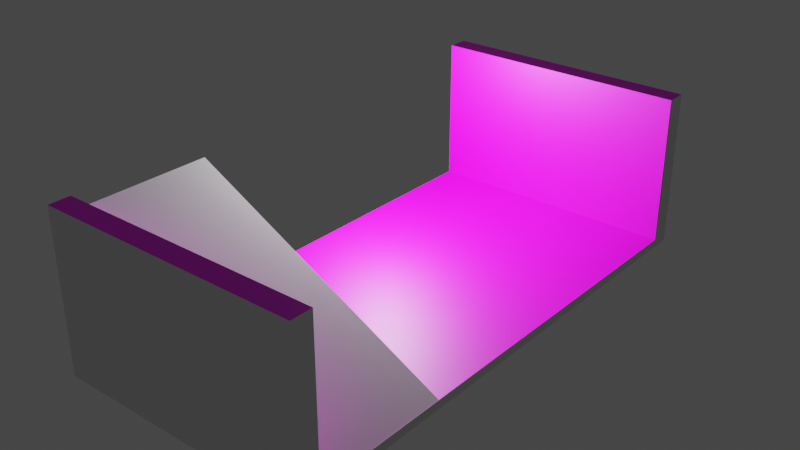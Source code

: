 # Source: stage11.blend  (saved by Blender 3.6.13; exported with 4.5.12 LTS)
import bpy
from mathutils import Matrix  # noqa: F401  (used for matrix-valued properties, if any)

bpy.ops.wm.read_factory_settings(use_empty=True)
scene = bpy.context.scene
scene.name = 'Scene'

# ---- collections
col_collection = bpy.data.collections.new('Collection'); scene.collection.children.link(col_collection)

# ---- images (referenced by path relative to the original .blend; pixels are not part of the script)
import os
ASSET_DIR = os.environ.get("B2B_ASSET_DIR", "")  # directory of the original .blend (textures are referenced by path, not embedded)
HERE = os.path.dirname(os.path.abspath(__file__))  # packed textures are extracted next to this script under _unpacked/

def load_image(name, relpath, width, height, colorspace="sRGB"):
    """Load a texture the original file referenced (path relative to the .blend, or extracted next to this script)."""
    p = next((c for c in (os.path.join(HERE, relpath), os.path.join(ASSET_DIR, relpath)) if relpath and os.path.exists(c)), "")
    if p:
        img = bpy.data.images.load(p, check_existing=True)
        img.name = name
    else:  # same state as the original file: an image datablock whose file is absent (Cycles renders it pink)
        img = bpy.data.images.new(name, width, height)
        img.source = "FILE"
        img.filepath = "//" + (relpath or name)
    img.colorspace_settings.name = colorspace
    return img
img_dsc_0519_edit_jpg = load_image('dsc_0519-edit.jpg', 'dsc_0519-edit.jpg', 1024, 1024, 'sRGB')
img_animation_colorful_light_garland_frame_isolate_on_black_backgro = load_image('animation-colorful-light-garland-frame-isolate-on-black-backgro', 'animation-colorful-light-garland-frame-isolate-on-black-background-video.jpg', 1024, 1024, 'sRGB')

# ---- materials (node trees are filled in below, after node groups)
mat_material = bpy.data.materials.new('Material')
mat_material.alpha_threshold = 0.0
mat_material.use_transparent_shadow = False
mat_material.roughness = 0.5
mat_material.line_color = (0.0, 0.0, 0.0, 1.0)
mat_material_001 = bpy.data.materials.new('Material.001')
mat_material_001.use_transparent_shadow = False
mat_material_002 = bpy.data.materials.new('Material.002')
mat_material_002.use_transparent_shadow = False
mat_material_003 = bpy.data.materials.new('Material.003')
mat_material_003.use_transparent_shadow = False
mat_material_004 = bpy.data.materials.new('Material.004')
mat_material_004.use_transparent_shadow = False

# ---- material node trees
mat_material.use_nodes = True; mat_material.node_tree.nodes.clear()
_N = mat_material.node_tree.nodes; _L = mat_material.node_tree.links
n0 = _N.new('ShaderNodeOutputMaterial'); n0.name = 'Material Output'; n0.location = (300, 300)
n1 = _N.new('ShaderNodeBsdfPrincipled'); n1.name = 'Principled BSDF'; n1.location = (10, 300)
n1.distribution = 'GGX'
n1.subsurface_method = 'RANDOM_WALK_SKIN'
n1.inputs[3].default_value = 1.45
n1.inputs[27].default_value = (0.0, 0.0, 0.0, 1.0)
n1.inputs[28].default_value = 1.0
_L.new(n1.outputs[0], n0.inputs[0])
n0.is_active_output = True
mat_material_001.use_nodes = True; mat_material_001.node_tree.nodes.clear()
_N = mat_material_001.node_tree.nodes; _L = mat_material_001.node_tree.links
n0 = _N.new('ShaderNodeBsdfPrincipled'); n0.name = 'Principled BSDF'; n0.location = (10, 300)
n0.distribution = 'GGX'
n0.subsurface_method = 'RANDOM_WALK_SKIN'
n0.inputs[0].default_value = (0.8, 0.0, 0.01246, 1.0)
n0.inputs[3].default_value = 1.45
n0.inputs[27].default_value = (0.0, 0.0, 0.0, 1.0)
n0.inputs[28].default_value = 1.0
n1 = _N.new('ShaderNodeOutputMaterial'); n1.name = 'Material Output'; n1.location = (300, 300)
_L.new(n0.outputs[0], n1.inputs[0])
n1.is_active_output = True
mat_material_002.use_nodes = True; mat_material_002.node_tree.nodes.clear()
_N = mat_material_002.node_tree.nodes; _L = mat_material_002.node_tree.links
n0 = _N.new('ShaderNodeBsdfPrincipled'); n0.name = 'Principled BSDF'; n0.location = (10, 300)
n0.distribution = 'GGX'
n0.subsurface_method = 'RANDOM_WALK_SKIN'
n0.inputs[0].default_value = (0.8, 0.0, 0.6554, 1.0)
n0.inputs[3].default_value = 1.45
n0.inputs[27].default_value = (0.0, 0.0, 0.0, 1.0)
n0.inputs[28].default_value = 1.0
n1 = _N.new('ShaderNodeOutputMaterial'); n1.name = 'Material Output'; n1.location = (300, 300)
_L.new(n0.outputs[0], n1.inputs[0])
n1.is_active_output = True
mat_material_003.use_nodes = True; mat_material_003.node_tree.nodes.clear()
_N = mat_material_003.node_tree.nodes; _L = mat_material_003.node_tree.links
n0 = _N.new('ShaderNodeBsdfPrincipled'); n0.name = 'Principled BSDF'; n0.location = (10, 300)
n0.distribution = 'GGX'
n0.subsurface_method = 'RANDOM_WALK_SKIN'
n0.inputs[3].default_value = 1.45
n0.inputs[27].default_value = (0.0, 0.0, 0.0, 1.0)
n0.inputs[28].default_value = 1.0
n1 = _N.new('ShaderNodeOutputMaterial'); n1.name = 'Material Output'; n1.location = (300, 300)
n2 = _N.new('ShaderNodeTexImage'); n2.name = 'Image Texture'; n2.location = (-280, 280)
n2.image = img_dsc_0519_edit_jpg
_L.new(n0.outputs[0], n1.inputs[0])
_L.new(n2.outputs[0], n0.inputs[0])
n1.is_active_output = True
mat_material_004.use_nodes = True; mat_material_004.node_tree.nodes.clear()
_N = mat_material_004.node_tree.nodes; _L = mat_material_004.node_tree.links
n0 = _N.new('ShaderNodeBsdfPrincipled'); n0.name = 'Principled BSDF'; n0.location = (10, 300)
n0.distribution = 'GGX'
n0.subsurface_method = 'RANDOM_WALK_SKIN'
n0.inputs[3].default_value = 1.45
n0.inputs[27].default_value = (0.0, 0.0, 0.0, 1.0)
n0.inputs[28].default_value = 1.0
n1 = _N.new('ShaderNodeOutputMaterial'); n1.name = 'Material Output'; n1.location = (300, 300)
n2 = _N.new('ShaderNodeTexImage'); n2.name = 'Image Texture'; n2.location = (-280, 280)
n2.image = img_animation_colorful_light_garland_frame_isolate_on_black_backgro
_L.new(n0.outputs[0], n1.inputs[0])
_L.new(n2.outputs[0], n0.inputs[0])
n1.is_active_output = True

# ---- world
world_world = bpy.data.worlds.new('World'); scene.world = world_world
world_world.use_nodes = True; world_world.node_tree.nodes.clear()
_N = world_world.node_tree.nodes; _L = world_world.node_tree.links
n0 = _N.new('ShaderNodeOutputWorld'); n0.name = 'World Output'; n0.location = (300, 300)
n1 = _N.new('ShaderNodeBackground'); n1.name = 'Background'; n1.location = (10, 300)
n1.inputs[0].default_value = (0.05088, 0.05088, 0.05088, 1.0)
_L.new(n1.outputs[0], n0.inputs[0])
n0.is_active_output = True
world_world.color = (0.05088, 0.05088, 0.05088)
world_world.use_sun_shadow = False
world_world.sun_shadow_jitter_overblur = 0.0

# ---- lights
light_light = bpy.data.lights.new('Light', 'POINT')
light_light.transmission_factor = 0.0
light_light.energy = 1000.0
light_light.shadow_soft_size = 0.1
light_light.shadow_maximum_resolution = 0.006
light_light.use_absolute_resolution = True

# ---- meshes
me_cube_003 = bpy.data.meshes.new('Cube.003')
me_cube_003.from_pydata([(-12.8, 3.059, 2.938), (-12.8, 3.059, 3.604), (-12.8, -3.059, 2.938), (-12.8, -3.059, 3.604), (12.8, 3.059, 2.938), (12.8, 3.059, 3.604), (12.8, -3.059, 2.938), (12.8, -3.059, 3.604), (-12.8, -3.059, 2.938), (12.8, -3.059, 2.938), (-12.8, 3.059, 2.938), (12.8, 3.059, 2.938), (-12.8, 3.326, 3.604), (12.8, 3.326, 3.604), (-12.8, 3.326, 2.938), (12.8, 3.326, 2.938), (12.8, -3.326, 3.604), (12.8, -3.326, 2.938), (-12.8, -3.326, 2.938), (-12.8, -3.326, 3.604), (-12.8, -3.059, -8.01), (12.8, -3.059, -8.01), (12.8, 3.059, -8.01), (-12.8, 3.059, -8.01), (12.8, 3.326, -8.01), (-12.8, 3.326, -8.01), (-12.8, -3.326, -8.01), (12.8, -3.326, -8.01), (-12.8, 1.02, 2.938), (-12.8, -1.02, 2.938), (12.8, -1.02, 2.938), (12.8, 1.02, 2.938)], [], [(6, 2, 8, 9), (7, 3, 19, 16), (7, 6, 4, 5), (5, 1, 3, 7), (1, 0, 2, 3), (18, 2, 20, 26), (29, 30, 9, 8), (4, 6, 9, 30, 31, 11), (2, 0, 10, 28, 29, 8), (0, 4, 11, 10), (13, 15, 14, 12), (0, 1, 12, 14), (5, 4, 15, 13), (1, 5, 13, 12), (19, 18, 17, 16), (2, 6, 21, 20), (3, 2, 18, 19), (6, 7, 16, 17), (22, 23, 25, 24), (20, 21, 27, 26), (0, 14, 25, 23), (15, 4, 22, 24), (6, 17, 27, 21), (14, 15, 24, 25), (4, 0, 23, 22), (17, 18, 26, 27), (10, 11, 31, 28), (28, 31, 30, 29)])
me_cube_003.polygons.foreach_set('material_index', [0, 0, 0, 0, 0, 0, 3, 0, 0, 0, 0, 0, 0, 0, 0, 3, 0, 0, 4, 4, 0, 0, 0, 0, 3, 0, 3, 3])
_uv = me_cube_003.uv_layers.new(name='UVMap')
_uv.uv.foreach_set('vector', [0.625, 1.0, 0.625, 0.75, 0.625, 0.75, 0.625, 1.0, 0.125, 0.75, 0.375, 0.75, 0.375, 0.75, 0.125, 0.75, 0.375, 0.0, 0.625, 0.0, 0.625, 0.25, 0.375, 0.25, 0.125, 0.5, 0.375, 0.5, 0.375, 0.75, 0.125, 0.75, 0.375, 0.5, 0.625, 0.5, 0.625, 0.75, 0.375, 0.75, 0.625, 0.75, 0.625, 0.75, 0.625, 0.75, 0.625, 0.75, 0.6573, 0.995, 0.6573, -0.00493, 0.9967, 0.007496, 0.9967, 1.007, 0.625, 0.25, 0.625, 0.0, 0.625, 0.0, 0.625, 0.08333, 0.625, 0.1667, 0.625, 0.25, 0.625, 0.75, 0.625, 0.5, 0.625, 0.5, 0.625, 0.5833, 0.625, 0.6667, 0.625, 0.75, 0.625, 0.5, 0.625, 0.25, 0.625, 0.25, 0.625, 0.5, 0.375, 0.25, 0.625, 0.25, 0.625, 0.5, 0.375, 0.5, 0.625, 0.5, 0.375, 0.5, 0.375, 0.5, 0.625, 0.5, 0.375, 0.25, 0.625, 0.25, 0.625, 0.25, 0.375, 0.25, 0.375, 0.5, 0.125, 0.5, 0.125, 0.5, 0.375, 0.5, 0.375, 0.75, 0.625, 0.75, 0.625, 1.0, 0.375, 1.0, 0.00541, 0.5078, 0.9985, 0.5121, 1.002, 0.9942, 0.0005182, 0.9999, 0.375, 0.75, 0.625, 0.75, 0.625, 0.75, 0.375, 0.75, 0.625, 0.0, 0.375, 0.0, 0.375, 0.0, 0.625, 0.0, 0.9996, 0.9975, 0.003659, 0.996, 0.006704, 0.6269, 0.9944, 0.6072, 0.00369, 0.615, 0.998, 0.6151, 0.9928, 0.9961, 0.0006458, 0.996, 0.625, 0.5, 0.625, 0.5, 0.625, 0.5, 0.625, 0.5, 0.625, 0.25, 0.625, 0.25, 0.625, 0.25, 0.625, 0.25, 0.625, 0.0, 0.625, 0.0, 0.625, 0.0, 0.625, 0.0, 0.625, 0.5, 0.625, 0.25, 0.625, 0.25, 0.625, 0.5, 0.005098, 0.4482, 0.9965, 0.4474, 1.002, 0.9967, -0.003121, 0.9949, 0.625, 1.0, 0.625, 0.75, 0.625, 0.75, 0.625, 1.0, 4.01e-05, 1.0, 4.001e-05, 4.007e-05, 0.3278, -0.002445, 0.3278, 0.9975, 0.3278, 0.9975, 0.3278, -0.002445, 0.6573, -0.00493, 0.6573, 0.995])
_ca = me_cube_003.color_attributes.new('Attribute', 'BYTE_COLOR', 'CORNER')
_ca.data.foreach_set('color', [1.0, 1.0, 1.0, 1.0, 1.0, 1.0, 1.0, 1.0, 1.0, 1.0, 1.0, 1.0, 1.0, 1.0, 1.0, 1.0, 1.0, 1.0, 1.0, 1.0, 1.0, 1.0, 1.0, 1.0, 1.0, 1.0, 1.0, 1.0, 1.0, 1.0, 1.0, 1.0, 1.0, 1.0, 1.0, 1.0, 1.0, 1.0, 1.0, 1.0, 1.0, 1.0, 1.0, 1.0, 1.0, 1.0, 1.0, 1.0, 1.0, 1.0, 1.0, 1.0, 1.0, 1.0, 1.0, 1.0, 1.0, 1.0, 1.0, 1.0, 1.0, 1.0, 1.0, 1.0, 1.0, 1.0, 1.0, 1.0, 1.0, 1.0, 1.0, 1.0, 1.0, 1.0, 1.0, 1.0, 1.0, 1.0, 1.0, 1.0, 1.0, 1.0, 1.0, 1.0, 1.0, 1.0, 1.0, 1.0, 1.0, 1.0, 1.0, 1.0, 1.0, 1.0, 1.0, 1.0, 1.0, 1.0, 1.0, 1.0, 1.0, 1.0, 1.0, 1.0, 1.0, 1.0, 1.0, 1.0, 1.0, 1.0, 1.0, 1.0, 1.0, 1.0, 1.0, 1.0, 1.0, 1.0, 1.0, 1.0, 1.0, 1.0, 1.0, 1.0, 1.0, 1.0, 1.0, 1.0, 1.0, 1.0, 1.0, 1.0, 1.0, 1.0, 1.0, 1.0, 1.0, 1.0, 1.0, 1.0, 1.0, 1.0, 1.0, 1.0, 1.0, 1.0, 1.0, 1.0, 1.0, 1.0, 1.0, 1.0, 1.0, 1.0, 1.0, 1.0, 1.0, 1.0, 1.0, 1.0, 1.0, 1.0, 1.0, 1.0, 1.0, 1.0, 1.0, 1.0, 1.0, 1.0, 1.0, 1.0, 1.0, 1.0, 1.0, 1.0, 1.0, 1.0, 1.0, 1.0, 1.0, 1.0, 1.0, 1.0, 1.0, 1.0, 1.0, 1.0, 1.0, 1.0, 1.0, 1.0, 1.0, 1.0, 1.0, 1.0, 1.0, 1.0, 1.0, 1.0, 1.0, 1.0, 1.0, 1.0, 1.0, 1.0, 1.0, 1.0, 1.0, 1.0, 1.0, 1.0, 1.0, 1.0, 1.0, 1.0, 1.0, 1.0, 1.0, 1.0, 1.0, 1.0, 1.0, 1.0, 1.0, 1.0, 1.0, 1.0, 1.0, 1.0, 1.0, 1.0, 1.0, 1.0, 1.0, 1.0, 1.0, 1.0, 1.0, 1.0, 1.0, 1.0, 1.0, 1.0, 1.0, 1.0, 1.0, 1.0, 1.0, 1.0, 1.0, 1.0, 1.0, 1.0, 1.0, 1.0, 1.0, 1.0, 1.0, 1.0, 1.0, 1.0, 1.0, 1.0, 1.0, 1.0, 1.0, 1.0, 1.0, 1.0, 1.0, 1.0, 1.0, 1.0, 1.0, 1.0, 1.0, 1.0, 1.0, 1.0, 1.0, 1.0, 1.0, 1.0, 1.0, 1.0, 1.0, 1.0, 1.0, 1.0, 1.0, 1.0, 1.0, 1.0, 1.0, 1.0, 1.0, 1.0, 1.0, 1.0, 1.0, 1.0, 1.0, 1.0, 1.0, 1.0, 1.0, 1.0, 1.0, 1.0, 1.0, 1.0, 1.0, 1.0, 1.0, 1.0, 1.0, 1.0, 1.0, 1.0, 1.0, 1.0, 1.0, 1.0, 1.0, 1.0, 1.0, 1.0, 1.0, 1.0, 1.0, 1.0, 1.0, 1.0, 1.0, 1.0, 1.0, 1.0, 1.0, 1.0, 1.0, 1.0, 1.0, 1.0, 1.0, 1.0, 1.0, 1.0, 1.0, 1.0, 1.0, 1.0, 1.0, 1.0, 1.0, 1.0, 1.0, 1.0, 1.0, 1.0, 1.0, 1.0, 1.0, 1.0, 1.0, 1.0, 1.0, 1.0, 1.0, 1.0, 1.0, 1.0, 1.0, 1.0, 1.0, 1.0, 1.0, 1.0, 1.0, 1.0, 1.0, 1.0, 1.0, 1.0, 1.0, 1.0, 1.0, 1.0, 1.0, 1.0, 1.0, 1.0, 1.0, 1.0, 1.0, 1.0, 1.0, 1.0, 1.0, 1.0, 1.0, 1.0, 1.0, 1.0, 1.0, 1.0, 1.0, 1.0, 1.0, 1.0, 1.0, 1.0, 1.0, 1.0, 1.0, 1.0, 1.0, 1.0, 1.0, 1.0, 1.0, 1.0, 1.0, 1.0, 1.0, 1.0, 1.0, 1.0, 1.0, 1.0, 1.0, 1.0, 1.0, 1.0, 1.0, 1.0, 1.0, 1.0, 1.0, 1.0, 1.0, 1.0, 1.0, 1.0, 1.0, 1.0, 1.0, 1.0, 1.0, 1.0, 1.0, 1.0, 1.0, 1.0, 1.0, 1.0, 1.0, 1.0, 1.0, 1.0, 1.0, 1.0, 1.0, 1.0])
me_cube_003.materials.append(mat_material)
me_cube_003.materials.append(mat_material_001)
me_cube_003.materials.append(mat_material_002)
me_cube_003.materials.append(mat_material_003)
me_cube_003.materials.append(mat_material_004)
me_cube_003.update()
me_cube_002 = bpy.data.meshes.new('Cube.002')
me_cube_002.from_pydata([(2.002, -3.971, 1.685), (2.002, -1.971, 1.685), (5.836, -3.971, 1.685), (5.836, -3.971, 3.685), (5.836, -1.971, 1.685), (5.836, -1.971, 3.685)], [], [(1, 5, 4), (4, 5, 3, 2), (2, 3, 0), (1, 4, 2, 0), (5, 1, 0, 3)])
_uv = me_cube_002.uv_layers.new(name='UVMap')
_uv.uv.foreach_set('vector', [0.625, 0.25, 0.625, 0.5, 0.375, 0.5, 0.375, 0.5, 0.625, 0.5, 0.625, 0.75, 0.375, 0.75, 0.375, 0.75, 0.625, 0.75, 0.375, 1.0, 0.125, 0.5, 0.375, 0.5, 0.375, 0.75, 0.125, 0.75, 0.625, 0.5, 0.875, 0.5, 0.875, 0.75, 0.625, 0.75])
me_cube_002.update()

# ---- objects
ob_light_noimp = bpy.data.objects.new('Light.noimp', light_light)
ob_ramp__col = bpy.data.objects.new('ramp--col', me_cube_003)
ob_cube_col = bpy.data.objects.new('Cube-col', me_cube_002)

# ---- transforms, parenting, visibility, modifiers, constraints
ob_light_noimp.location = (2.708, 0.6764, 3.87)
ob_light_noimp.rotation_euler = (0.6503, 0.05522, 1.866)
ob_light_noimp.scale = (0.3143, 0.3143, 0.3143)
ob_light_noimp.lock_rotations_4d = False
ob_light_noimp.empty_display_type = 'ARROWS'
ob_light_noimp.color = (0.0, 0.0, 0.0, 0.0)
ob_light_noimp.lineart.crease_threshold = 0.0
ob_ramp__col.location = (3.919, -0.3796, 2.273)
ob_ramp__col.scale = (-0.1498, 1.174, -0.2002)
ob_cube_col.parent = ob_ramp__col
ob_cube_col.matrix_parent_inverse = Matrix(((-6.678, 0.0, -0.0, 26.17), (0.0, 0.8516, 0.0, 0.3233), (-0.0, -0.0, -4.996, 11.36), (-0.0, 0.0, 0.0, 1.0)))
ob_cube_col.location = (7.838, -5.942, 1.192e-07)
ob_cube_col.rotation_euler = (-3.725e-09, 0.0, 3.142)

# ---- collection membership
col_collection.objects.link(ob_light_noimp)
col_collection.objects.link(ob_ramp__col)
col_collection.objects.link(ob_cube_col)

# ---- scene / render settings (as saved in the file)
scene.frame_start = 1; scene.frame_end = 250; scene.frame_set(125)
scene.render.engine = 'BLENDER_EEVEE_NEXT'
scene.cycles.sampling_pattern = 'TABULATED_SOBOL'
scene.view_settings.view_transform = 'Filmic'
bpy.context.view_layer.update()

# ---- added for rendering (the .blend has no active camera): camera
cam_auto = bpy.data.cameras.new('AutoCamera')
cam_auto.lens = 50.0
cam_auto.sensor_width = 36.0
cam_auto.clip_end = 1000.0
ob_auto_camera = bpy.data.objects.new('AutoCamera', cam_auto)
scene.collection.objects.link(ob_auto_camera)
ob_auto_camera.location = (12.252, -10.3792, 9.38044)
ob_auto_camera.rotation_euler = (1.09748, -7.21219e-08, 0.694738)
scene.camera = ob_auto_camera
bpy.context.view_layer.update()
